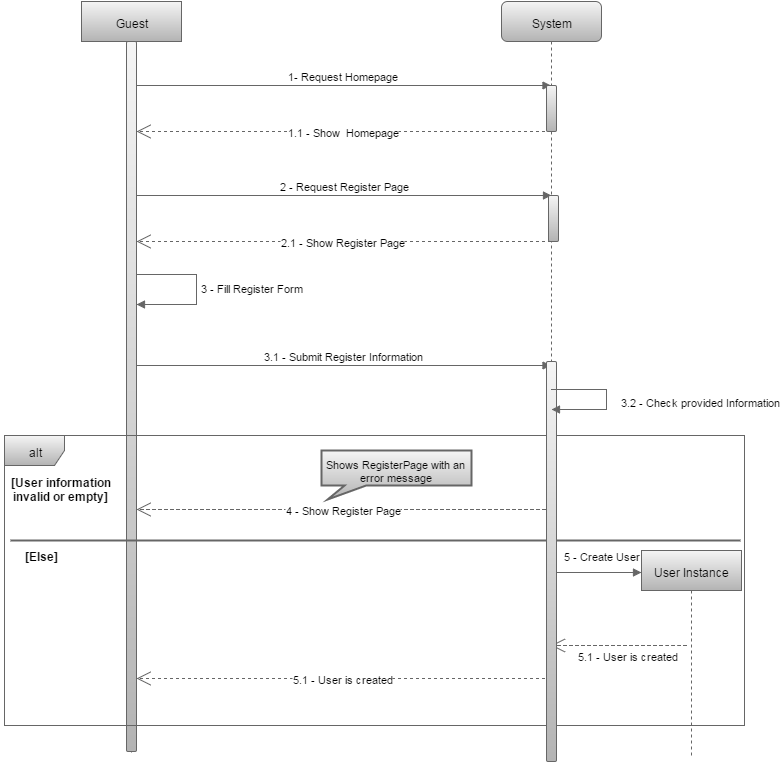

The diagram above was exported from draw.io. Its source (the exported page's mxGraphModel, read from the mxfile embedded in the PNG):
<mxGraphModel dx="1434" dy="720" grid="1" gridSize="10" guides="1" tooltips="1" connect="1" arrows="1" fold="1" page="1" pageScale="1" pageWidth="826" pageHeight="1169" background="#ffffff" math="0">
  <root>
    <mxCell id="0" />
    <mxCell id="1" parent="0" />
    <mxCell id="8" value="1.1 - Show &amp;nbsp;Homepage" style="endArrow=open;endSize=12;dashed=1;html=1;plain-gray" parent="1" source="37" target="28" edge="1">
      <mxGeometry width="160" relative="1" as="geometry">
        <mxPoint x="520" y="176" as="sourcePoint" />
        <mxPoint x="190" y="176" as="targetPoint" />
        <Array as="points">
          <mxPoint x="401" y="176" />
        </Array>
      </mxGeometry>
    </mxCell>
    <mxCell id="10" value="2.1 - Show Register Page" style="endArrow=open;endSize=12;dashed=1;html=1;plain-gray" parent="1" source="37" target="28" edge="1">
      <mxGeometry x="170.5" y="286" width="160" as="geometry">
        <mxPoint x="530" y="286" as="sourcePoint" />
        <mxPoint x="210" y="286" as="targetPoint" />
        <Array as="points">
          <mxPoint x="401" y="286" />
        </Array>
      </mxGeometry>
    </mxCell>
    <mxCell id="13" value="3.1 - Submit Register Information" style="html=1;verticalAlign=bottom;endArrow=block;plain-gray" parent="1" source="28" target="37" edge="1">
      <mxGeometry x="170" y="400" width="80" as="geometry">
        <mxPoint x="200" y="400" as="sourcePoint" />
        <mxPoint x="520" y="410" as="targetPoint" />
        <Array as="points">
          <mxPoint x="230" y="410" />
        </Array>
      </mxGeometry>
    </mxCell>
    <mxCell id="17" value="[User information&lt;div&gt;invalid or empty]&lt;/div&gt;" style="text;html=1;align=center;fontStyle=1;verticalAlign=middle;spacingLeft=3;spacingRight=3;strokeColor=none;rotatable=0;points=[[0,0.5],[1,0.5]];portConstraint=eastwest;" parent="1" vertex="1">
      <mxGeometry x="60" y="520" width="80" height="26" as="geometry" />
    </mxCell>
    <mxCell id="19" value="[Else]" style="text;html=1;align=center;fontStyle=1;verticalAlign=middle;spacingLeft=3;spacingRight=3;strokeColor=none;rotatable=0;points=[[0,0.5],[1,0.5]];portConstraint=eastwest;" parent="1" vertex="1">
      <mxGeometry x="40" y="587" width="80" height="26" as="geometry" />
    </mxCell>
    <mxCell id="20" value="4 - Show Register Page" style="endArrow=open;endSize=12;dashed=1;html=1;plain-gray;exitX=0.5;exitY=0.668;exitPerimeter=0;" parent="1" edge="1" source="37">
      <mxGeometry x="170.5" y="544" width="160" as="geometry">
        <mxPoint x="545" y="554" as="sourcePoint" />
        <mxPoint x="175" y="554" as="targetPoint" />
        <Array as="points">
          <mxPoint x="401" y="554" />
        </Array>
      </mxGeometry>
    </mxCell>
    <mxCell id="22" value="Shows RegisterPage with an error message" style="strokeWidth=2;whiteSpace=wrap;html=1;shape=mxgraph.basic.rectangular_callout;horizontal=1;verticalAlign=top;fontSize=11;plain-gray" parent="1" vertex="1">
      <mxGeometry x="360" y="495" width="150" height="49" as="geometry" />
    </mxCell>
    <mxCell id="24" value="5 - Create User" style="html=1;verticalAlign=bottom;endArrow=block;plain-gray" parent="1" edge="1">
      <mxGeometry width="80" as="geometry">
        <mxPoint x="595" y="617" as="sourcePoint" />
        <mxPoint x="680" y="617" as="targetPoint" />
        <Array as="points">
          <mxPoint x="615" y="617" />
          <mxPoint x="648" y="617" />
        </Array>
        <mxPoint x="3" y="-7" as="offset" />
      </mxGeometry>
    </mxCell>
    <mxCell id="25" value="5.1 - User is created" style="endArrow=open;endSize=12;dashed=1;html=1;plain-gray;strokeWidth=1;" parent="1" target="37" edge="1">
      <mxGeometry width="160" as="geometry">
        <mxPoint x="725" y="690" as="sourcePoint" />
        <mxPoint x="655" y="690" as="targetPoint" />
        <Array as="points">
          <mxPoint x="710" y="690" />
        </Array>
        <mxPoint x="10" y="10" as="offset" />
      </mxGeometry>
    </mxCell>
    <mxCell id="26" value="5.1 - User is created" style="endArrow=open;endSize=12;dashed=1;html=1;plain-gray" parent="1" edge="1" source="37">
      <mxGeometry x="80.5" y="723" width="160" as="geometry">
        <mxPoint x="545" y="723" as="sourcePoint" />
        <mxPoint x="175" y="723" as="targetPoint" />
        <Array as="points">
          <mxPoint x="320" y="723" />
        </Array>
      </mxGeometry>
    </mxCell>
    <mxCell id="32" value="" style="group" parent="1" vertex="1" connectable="0">
      <mxGeometry x="120" y="46" width="100" height="754" as="geometry" />
    </mxCell>
    <mxCell id="5" value="Guest" style="shape=umlLifeline;perimeter=lifelinePerimeter;whiteSpace=wrap;html=1;container=1;collapsible=0;recursiveResize=0;plain-gray" parent="32" vertex="1">
      <mxGeometry width="100" height="754" as="geometry" />
    </mxCell>
    <mxCell id="11" value="" style="html=1;points=[];perimeter=orthogonalPerimeter;" parent="5" vertex="1">
      <mxGeometry x="45" y="289" width="10" height="40" as="geometry" />
    </mxCell>
    <mxCell id="12" value="3 - Fill Register Form" style="edgeStyle=orthogonalEdgeStyle;html=1;align=left;spacingLeft=2;endArrow=block;rounded=0;entryX=1;entryY=0;plain-gray" parent="5" edge="1">
      <mxGeometry relative="1" as="geometry">
        <mxPoint x="49.5" y="273" as="sourcePoint" />
        <Array as="points">
          <mxPoint x="115" y="273" />
          <mxPoint x="115" y="303" />
        </Array>
        <mxPoint x="55" y="303" as="targetPoint" />
      </mxGeometry>
    </mxCell>
    <mxCell id="28" value="" style="html=1;points=[];perimeter=orthogonalPerimeter;rounded=1;glass=0;strokeWidth=1;fontSize=11;plain-gray" parent="5" vertex="1">
      <mxGeometry x="45" y="40" width="10" height="710" as="geometry" />
    </mxCell>
    <mxCell id="33" value="" style="group" parent="1" vertex="1" connectable="0">
      <mxGeometry x="680" y="595" width="100" height="205" as="geometry" />
    </mxCell>
    <mxCell id="23" value="User Instance" style="shape=umlLifeline;perimeter=lifelinePerimeter;whiteSpace=wrap;html=1;container=1;collapsible=0;recursiveResize=0;plain-gray" parent="33" vertex="1">
      <mxGeometry width="100" height="205" as="geometry" />
    </mxCell>
    <mxCell id="9" value="2 - Request Register Page" style="html=1;verticalAlign=bottom;endArrow=block;plain-gray;" parent="1" source="28" edge="1">
      <mxGeometry width="80" relative="1" as="geometry">
        <mxPoint x="200" y="246" as="sourcePoint" />
        <mxPoint x="590" y="240" as="targetPoint" />
        <Array as="points">
          <mxPoint x="460" y="240" />
        </Array>
      </mxGeometry>
    </mxCell>
    <mxCell id="7" value="1- Request Homepage" style="html=1;verticalAlign=bottom;endArrow=block;plain-gray" parent="1" source="28" target="37" edge="1">
      <mxGeometry width="80" relative="1" as="geometry">
        <mxPoint x="200" y="136" as="sourcePoint" />
        <mxPoint x="520" y="130" as="targetPoint" />
        <Array as="points">
          <mxPoint x="500" y="130" />
        </Array>
      </mxGeometry>
    </mxCell>
    <mxCell id="18" value="" style="endArrow=none;html=1;plain-gray;strokeWidth=2;" parent="1" edge="1">
      <mxGeometry width="50" height="50" relative="1" as="geometry">
        <mxPoint x="49" y="585" as="sourcePoint" />
        <mxPoint x="779" y="585" as="targetPoint" />
      </mxGeometry>
    </mxCell>
    <mxCell id="15" value="alt" style="shape=umlFrame;whiteSpace=wrap;html=1;plain-gray" parent="1" vertex="1">
      <mxGeometry x="43" y="480" width="740" height="290" as="geometry" />
    </mxCell>
    <mxCell id="37" value="System" style="shape=umlLifeline;perimeter=lifelinePerimeter;whiteSpace=wrap;html=1;container=1;collapsible=0;recursiveResize=0;rounded=1;glass=0;strokeWidth=1;fontSize=12;plain-gray" vertex="1" parent="1">
      <mxGeometry x="540" y="46" width="100" height="760" as="geometry" />
    </mxCell>
    <mxCell id="49" value="" style="html=1;points=[];perimeter=orthogonalPerimeter;rounded=1;glass=0;strokeWidth=1;fontSize=12;plain-gray" vertex="1" parent="37">
      <mxGeometry x="45" y="84" width="10" height="46" as="geometry" />
    </mxCell>
    <mxCell id="51" value="" style="html=1;points=[];perimeter=orthogonalPerimeter;rounded=1;glass=0;strokeWidth=1;fontSize=12;plain-gray" vertex="1" parent="37">
      <mxGeometry x="45" y="360" width="10" height="400" as="geometry" />
    </mxCell>
    <mxCell id="47" value="3.2 - Check provided &lt;span style=&quot;line-height: 1.2&quot;&gt;Information&lt;/span&gt;" style="edgeStyle=orthogonalEdgeStyle;html=1;align=left;spacingLeft=2;endArrow=block;rounded=0;plain-gray" edge="1" parent="1">
      <mxGeometry x="-65" y="-1" as="geometry">
        <mxPoint x="590" y="434" as="sourcePoint" />
        <Array as="points">
          <mxPoint x="645" y="434.0397877984085" />
          <mxPoint x="645" y="454.19893899204243" />
        </Array>
        <mxPoint x="590" y="454" as="targetPoint" />
        <mxPoint x="65" y="2" as="offset" />
      </mxGeometry>
    </mxCell>
    <mxCell id="50" value="" style="html=1;points=[];perimeter=orthogonalPerimeter;rounded=1;glass=0;strokeWidth=1;fontSize=12;plain-gray" vertex="1" parent="1">
      <mxGeometry x="587" y="240" width="10" height="46" as="geometry" />
    </mxCell>
  </root>
</mxGraphModel>